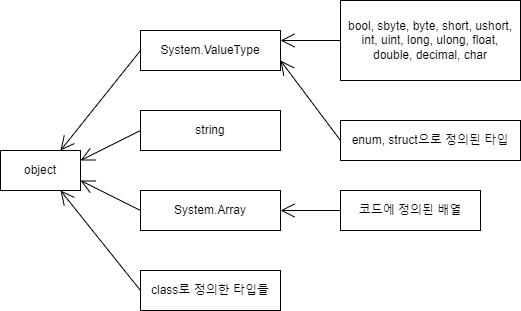

The diagram above was exported from draw.io. Its source (the exported page's mxGraphModel, read from the mxfile embedded in the PNG):
<mxGraphModel dx="524" dy="611" grid="1" gridSize="10" guides="1" tooltips="1" connect="1" arrows="1" fold="1" page="1" pageScale="1" pageWidth="827" pageHeight="1169" math="0" shadow="0">
  <root>
    <mxCell id="0" />
    <mxCell id="1" parent="0" />
    <mxCell id="9gbpykCZuwNDA5Q-Tmgs-1" value="object" style="rounded=0;whiteSpace=wrap;html=1;" vertex="1" parent="1">
      <mxGeometry x="80" y="200" width="80" height="40" as="geometry" />
    </mxCell>
    <mxCell id="9gbpykCZuwNDA5Q-Tmgs-2" value="System.ValueType" style="rounded=0;whiteSpace=wrap;html=1;" vertex="1" parent="1">
      <mxGeometry x="220" y="80" width="140" height="40" as="geometry" />
    </mxCell>
    <mxCell id="9gbpykCZuwNDA5Q-Tmgs-3" value="string" style="rounded=0;whiteSpace=wrap;html=1;" vertex="1" parent="1">
      <mxGeometry x="220" y="160" width="140" height="40" as="geometry" />
    </mxCell>
    <mxCell id="9gbpykCZuwNDA5Q-Tmgs-4" value="System.Array" style="rounded=0;whiteSpace=wrap;html=1;" vertex="1" parent="1">
      <mxGeometry x="220" y="240" width="140" height="40" as="geometry" />
    </mxCell>
    <mxCell id="9gbpykCZuwNDA5Q-Tmgs-5" value="class로 정의한 타입들" style="rounded=0;whiteSpace=wrap;html=1;" vertex="1" parent="1">
      <mxGeometry x="220" y="320" width="140" height="40" as="geometry" />
    </mxCell>
    <mxCell id="9gbpykCZuwNDA5Q-Tmgs-6" value="코드에 정의된 배열" style="rounded=0;whiteSpace=wrap;html=1;" vertex="1" parent="1">
      <mxGeometry x="420" y="240" width="140" height="40" as="geometry" />
    </mxCell>
    <mxCell id="9gbpykCZuwNDA5Q-Tmgs-7" value="enum, struct으로 정의된 타입" style="rounded=0;whiteSpace=wrap;html=1;" vertex="1" parent="1">
      <mxGeometry x="420" y="170" width="180" height="40" as="geometry" />
    </mxCell>
    <mxCell id="9gbpykCZuwNDA5Q-Tmgs-8" value="bool, sbyte, byte, short, ushort, int, uint, long, ulong, float, double, decimal, char" style="rounded=0;whiteSpace=wrap;html=1;" vertex="1" parent="1">
      <mxGeometry x="420" y="50" width="180" height="80" as="geometry" />
    </mxCell>
    <mxCell id="9gbpykCZuwNDA5Q-Tmgs-9" value="" style="endArrow=open;endFill=1;endSize=12;html=1;rounded=0;exitX=0;exitY=0.5;exitDx=0;exitDy=0;entryX=1;entryY=0.75;entryDx=0;entryDy=0;" edge="1" parent="1" source="9gbpykCZuwNDA5Q-Tmgs-4" target="9gbpykCZuwNDA5Q-Tmgs-1">
      <mxGeometry width="160" relative="1" as="geometry">
        <mxPoint x="330" y="250" as="sourcePoint" />
        <mxPoint x="490" y="250" as="targetPoint" />
      </mxGeometry>
    </mxCell>
    <mxCell id="9gbpykCZuwNDA5Q-Tmgs-10" value="" style="endArrow=open;endFill=1;endSize=12;html=1;rounded=0;exitX=0;exitY=0.5;exitDx=0;exitDy=0;entryX=0.75;entryY=1;entryDx=0;entryDy=0;" edge="1" parent="1" source="9gbpykCZuwNDA5Q-Tmgs-5" target="9gbpykCZuwNDA5Q-Tmgs-1">
      <mxGeometry width="160" relative="1" as="geometry">
        <mxPoint x="230" y="270" as="sourcePoint" />
        <mxPoint x="170" y="240" as="targetPoint" />
      </mxGeometry>
    </mxCell>
    <mxCell id="9gbpykCZuwNDA5Q-Tmgs-11" value="" style="endArrow=open;endFill=1;endSize=12;html=1;rounded=0;exitX=0;exitY=0.5;exitDx=0;exitDy=0;entryX=1;entryY=0.25;entryDx=0;entryDy=0;" edge="1" parent="1" source="9gbpykCZuwNDA5Q-Tmgs-3" target="9gbpykCZuwNDA5Q-Tmgs-1">
      <mxGeometry width="160" relative="1" as="geometry">
        <mxPoint x="230" y="350" as="sourcePoint" />
        <mxPoint x="150" y="250" as="targetPoint" />
      </mxGeometry>
    </mxCell>
    <mxCell id="9gbpykCZuwNDA5Q-Tmgs-12" value="" style="endArrow=open;endFill=1;endSize=12;html=1;rounded=0;exitX=0;exitY=0.5;exitDx=0;exitDy=0;entryX=0.75;entryY=0;entryDx=0;entryDy=0;" edge="1" parent="1" source="9gbpykCZuwNDA5Q-Tmgs-2" target="9gbpykCZuwNDA5Q-Tmgs-1">
      <mxGeometry width="160" relative="1" as="geometry">
        <mxPoint x="230" y="190" as="sourcePoint" />
        <mxPoint x="170" y="220" as="targetPoint" />
      </mxGeometry>
    </mxCell>
    <mxCell id="9gbpykCZuwNDA5Q-Tmgs-13" value="" style="endArrow=open;endFill=1;endSize=12;html=1;rounded=0;exitX=0;exitY=0.5;exitDx=0;exitDy=0;entryX=1;entryY=0.25;entryDx=0;entryDy=0;" edge="1" parent="1" source="9gbpykCZuwNDA5Q-Tmgs-8" target="9gbpykCZuwNDA5Q-Tmgs-2">
      <mxGeometry width="160" relative="1" as="geometry">
        <mxPoint x="350" y="-40" as="sourcePoint" />
        <mxPoint x="270" y="60" as="targetPoint" />
      </mxGeometry>
    </mxCell>
    <mxCell id="9gbpykCZuwNDA5Q-Tmgs-14" value="" style="endArrow=open;endFill=1;endSize=12;html=1;rounded=0;exitX=0;exitY=0.5;exitDx=0;exitDy=0;entryX=1;entryY=0.75;entryDx=0;entryDy=0;" edge="1" parent="1" source="9gbpykCZuwNDA5Q-Tmgs-7" target="9gbpykCZuwNDA5Q-Tmgs-2">
      <mxGeometry width="160" relative="1" as="geometry">
        <mxPoint x="430" y="50" as="sourcePoint" />
        <mxPoint x="370" y="100" as="targetPoint" />
      </mxGeometry>
    </mxCell>
    <mxCell id="9gbpykCZuwNDA5Q-Tmgs-15" value="" style="endArrow=open;endFill=1;endSize=12;html=1;rounded=0;exitX=0;exitY=0.5;exitDx=0;exitDy=0;entryX=1;entryY=0.5;entryDx=0;entryDy=0;" edge="1" parent="1" source="9gbpykCZuwNDA5Q-Tmgs-6" target="9gbpykCZuwNDA5Q-Tmgs-4">
      <mxGeometry width="160" relative="1" as="geometry">
        <mxPoint x="430" y="150" as="sourcePoint" />
        <mxPoint x="370" y="120" as="targetPoint" />
      </mxGeometry>
    </mxCell>
  </root>
</mxGraphModel>